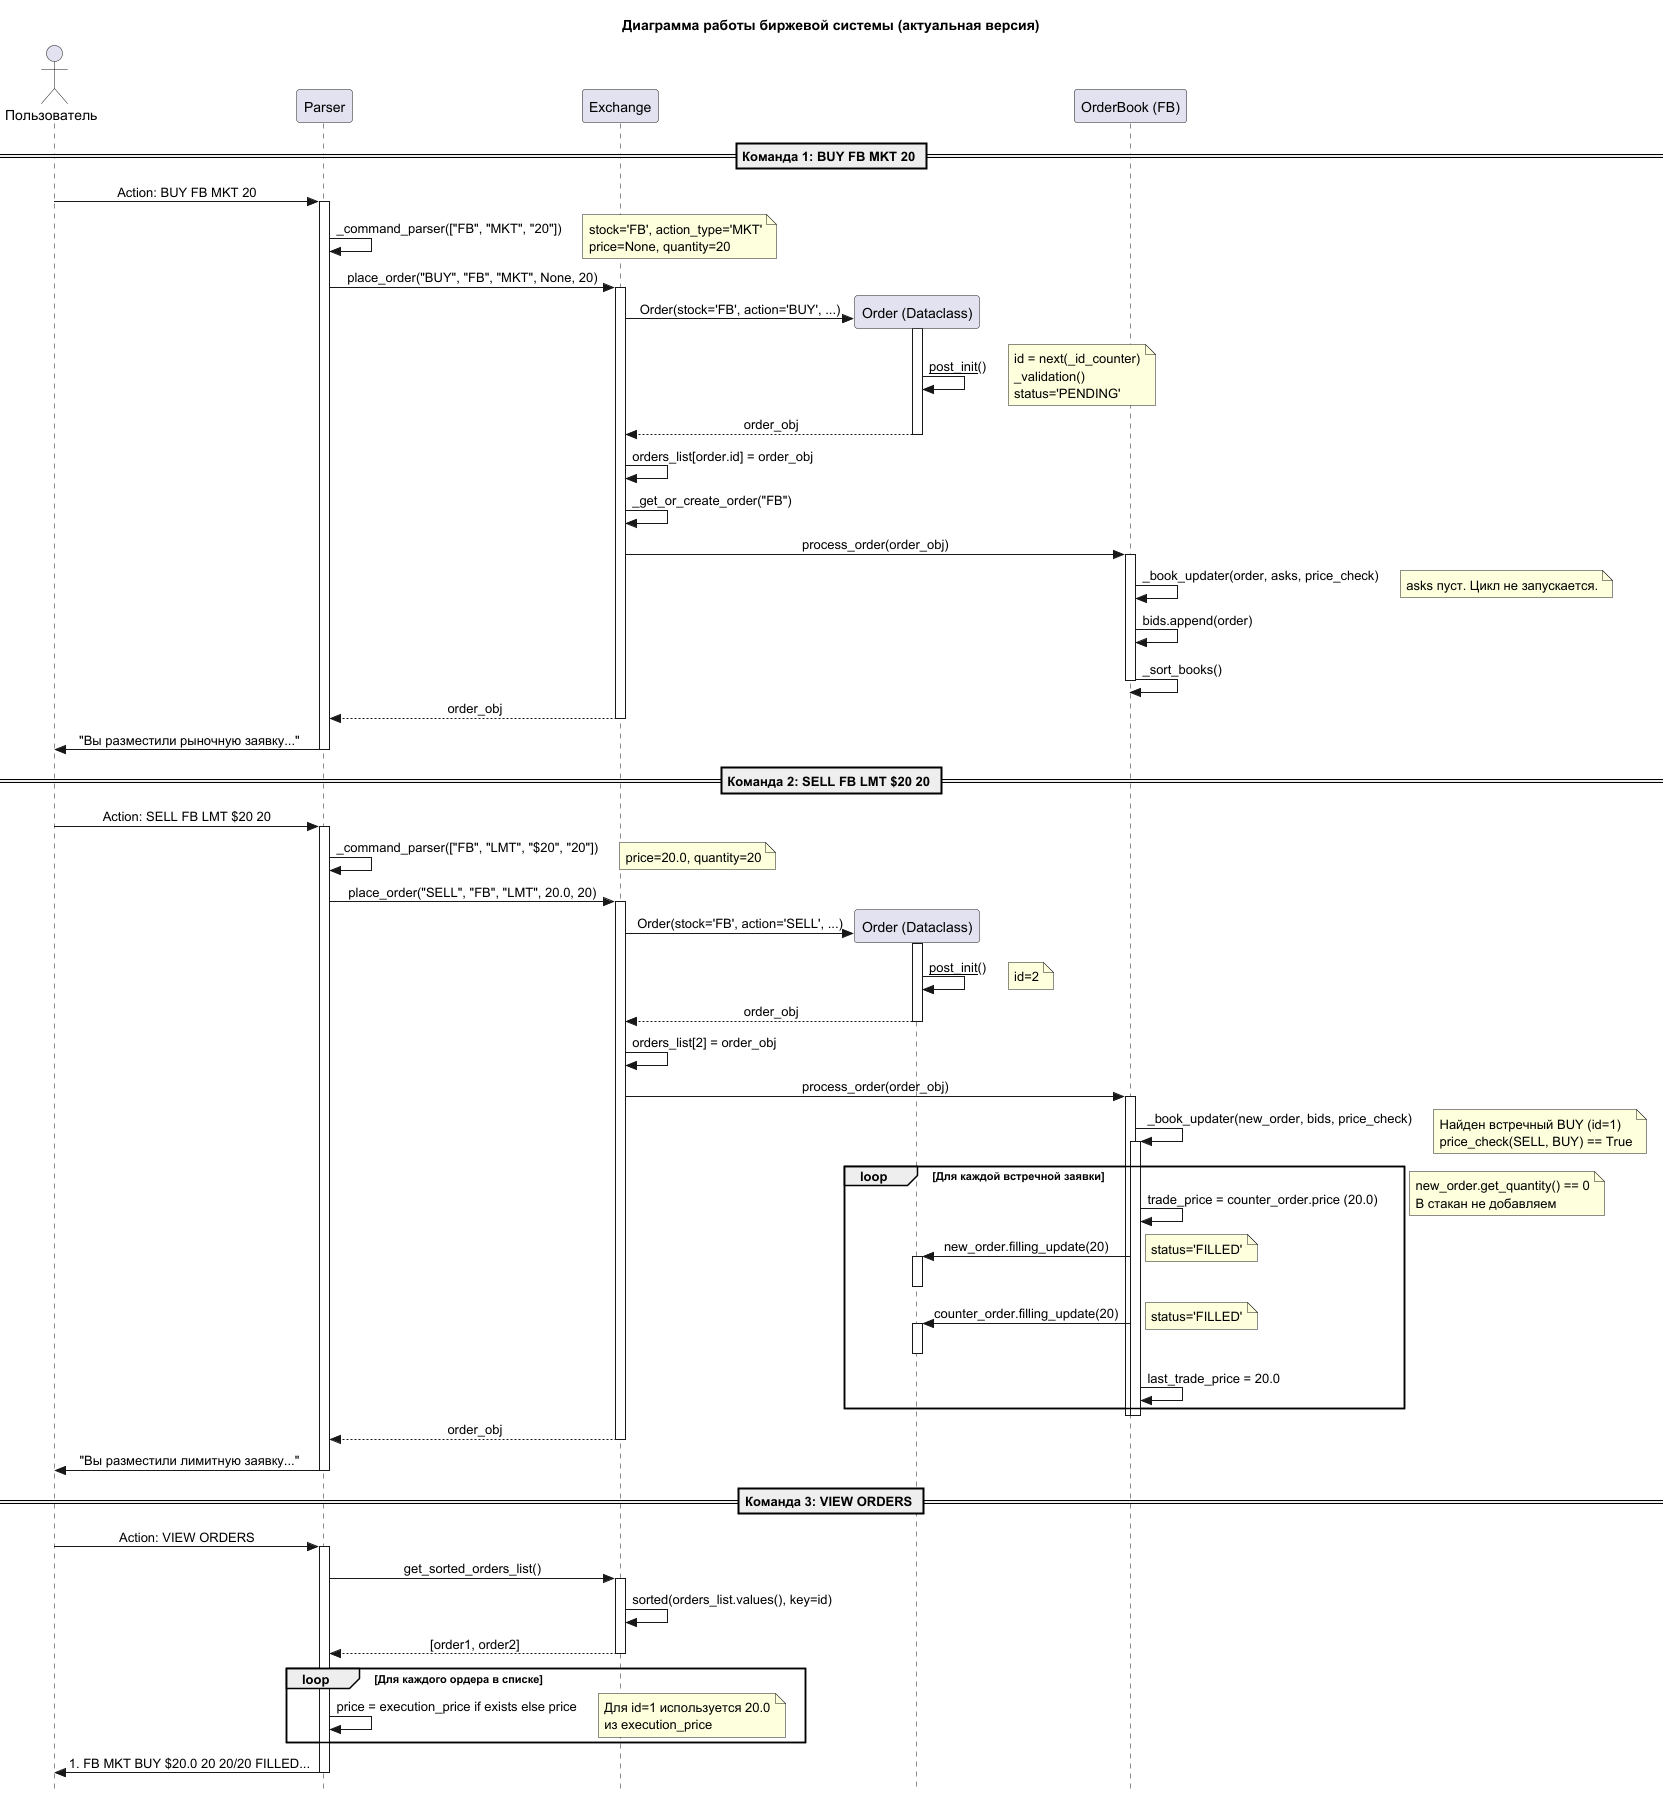

The diagram above was rendered by PlantUML. Its source (embedded in the PNG):
@startuml
title Диаграмма работы биржевой системы (актуальная версия)

skinparam Style strictuml
skinparam SequenceMessageAlignment center

actor Пользователь as U
participant "Parser" as P
participant "Exchange" as E
participant "Order (Dataclass)" as O
participant "OrderBook (FB)" as OB

== Команда 1: BUY FB MKT 20 ==

U -> P: Action: BUY FB MKT 20
activate P
P -> P: _command_parser(["FB", "MKT", "20"])
note right: stock='FB', action_type='MKT'\nprice=None, quantity=20

P -> E: place_order("BUY", "FB", "MKT", None, 20)
activate E

create O
E -> O: Order(stock='FB', action='BUY', ...)
activate O
O -> O: __post_init__()
note right: id = next(_id_counter)\n_validation()\nstatus='PENDING'
O --> E: order_obj
deactivate O

E -> E: orders_list[order.id] = order_obj
E -> E: _get_or_create_order("FB")
E -> OB: process_order(order_obj)
activate OB

OB -> OB: _book_updater(order, asks, price_check)
note right: asks пуст. Цикл не запускается.

OB -> OB: bids.append(order)
OB -> OB: _sort_books()
deactivate OB

E --> P: order_obj
deactivate E
P -> U: "Вы разместили рыночную заявку..."
deactivate P

== Команда 2: SELL FB LMT $20 20 ==

U -> P: Action: SELL FB LMT $20 20
activate P
P -> P: _command_parser(["FB", "LMT", "$20", "20"])
note right: price=20.0, quantity=20

P -> E: place_order("SELL", "FB", "LMT", 20.0, 20)
activate E

create O
E -> O: Order(stock='FB', action='SELL', ...)
activate O
O -> O: __post_init__()
note right: id=2
O --> E: order_obj
deactivate O

E -> E: orders_list[2] = order_obj
E -> OB: process_order(order_obj)
activate OB

OB -> OB: _book_updater(new_order, bids, price_check)
activate OB
note right: Найден встречный BUY (id=1)\nprice_check(SELL, BUY) == True

loop Для каждой встречной заявки
    OB -> OB: trade_price = counter_order.price (20.0)

    OB -> O: new_order.filling_update(20)
    activate O
    note right: status='FILLED'
    deactivate O

    OB -> O: counter_order.filling_update(20)
    activate O
    note right: status='FILLED'
    deactivate O

    OB -> OB: last_trade_price = 20.0
end
deactivate OB

note right: new_order.get_quantity() == 0\nВ стакан не добавляем
deactivate OB

E --> P: order_obj
deactivate E
P -> U: "Вы разместили лимитную заявку..."
deactivate P

== Команда 3: VIEW ORDERS ==

U -> P: Action: VIEW ORDERS
activate P
P -> E: get_sorted_orders_list()
activate E
E -> E: sorted(orders_list.values(), key=id)
E --> P: [order1, order2]
deactivate E

loop Для каждого ордера в списке
    P -> P: price = execution_price if exists else price
    note right: Для id=1 используется 20.0\nиз execution_price
end

P -> U: 1. FB MKT BUY $20.0 20 20/20 FILLED...
deactivate P

@enduml